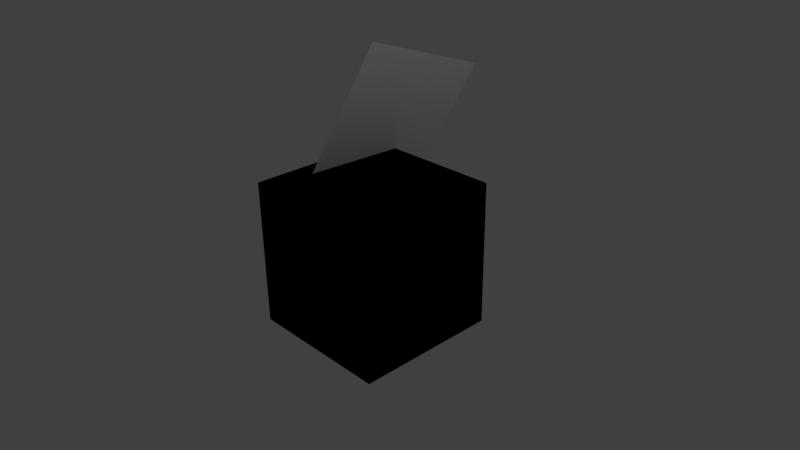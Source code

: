 # Source: test.blend  (saved by Blender 2.77.0; exported with 4.5.12 LTS)
import bpy
from mathutils import Matrix  # noqa: F401  (used for matrix-valued properties, if any)

bpy.ops.wm.read_factory_settings(use_empty=True)
scene = bpy.context.scene
scene.name = 'Scene'

# ---- collections
col_collection_1 = bpy.data.collections.new('Collection 1'); scene.collection.children.link(col_collection_1)

# ---- world
world_world = bpy.data.worlds.new('World'); scene.world = world_world
world_world.color = (0.05088, 0.05088, 0.05088)
world_world.use_sun_shadow = False
world_world.sun_shadow_jitter_overblur = 0.0
world_world.cycles.sampling_method = 'MANUAL'

# ---- cameras
cam_camera = bpy.data.cameras.new('Camera')
cam_camera.clip_end = 100.0
cam_camera.lens = 35.0
cam_camera.sensor_width = 32.0
cam_camera.sensor_height = 18.0
cam_camera.ortho_scale = 7.314
cam_camera.dof.focus_distance = 0.0
cam_camera.dof.aperture_fstop = 128.0

# ---- lights
light_lamp = bpy.data.lights.new('Lamp', 'POINT')
light_lamp.transmission_factor = 0.0
light_lamp.cutoff_distance = 30.0
light_lamp.energy = 100.0
light_lamp.shadow_buffer_clip_start = 1.001
light_lamp.shadow_soft_size = 0.1
light_lamp.shadow_maximum_resolution = 0.006
light_lamp.use_absolute_resolution = True

# ---- meshes
me_result_mesh = bpy.data.meshes.new('RESULT_MESH')
me_result_mesh.from_pydata([(-1.0, 1.0, 1.0), (-1.0, -1.0, -1.0), (-1.0, -1.0, 1.0), (1.0, 1.0, 1.0), (-1.0, 1.0, -1.0), (-1.0, 1.0, 1.0), (1.0, -1.0, 1.0), (1.0, 1.0, -1.0), (1.0, 1.0, 1.0), (-1.0, -1.0, 1.0), (1.0, -1.0, -1.0), (1.0, -1.0, 1.0), (-1.0, 1.0, -1.0), (1.0, -1.0, -1.0), (-1.0, -1.0, -1.0), (1.0, 1.0, 1.0), (-1.0, -1.0, 1.0), (1.0, -1.0, 1.0), (-1.0, 1.0, 1.0), (-1.0, 1.0, -1.0), (-1.0, -1.0, -1.0), (1.0, 1.0, 1.0), (1.0, 1.0, -1.0), (-1.0, 1.0, -1.0), (1.0, -1.0, 1.0), (1.0, -1.0, -1.0), (1.0, 1.0, -1.0), (-1.0, -1.0, 1.0), (-1.0, -1.0, -1.0), (1.0, -1.0, -1.0), (-1.0, 1.0, -1.0), (1.0, 1.0, -1.0), (1.0, -1.0, -1.0), (1.0, 1.0, 1.0), (-1.0, 1.0, 1.0), (-1.0, -1.0, 1.0)], [], [(0, 1, 2), (3, 4, 5), (6, 7, 8), (9, 10, 11), (12, 13, 14), (15, 16, 17), (18, 19, 20), (21, 22, 23), (24, 25, 26), (27, 28, 29), (30, 31, 32), (33, 34, 35)])
me_result_mesh.use_remesh_preserve_volume = False
me_result_mesh.use_remesh_preserve_attributes = False
me_result_mesh.use_mirror_vertex_groups = False
me_result_mesh.update()
me_plane = bpy.data.meshes.new('Plane')
me_plane.from_pydata([(-1.0, -1.0, 0.0), (1.0, -1.0, 0.0), (-1.0, 1.0, 0.0), (1.0, 1.0, 0.0)], [], [(0, 1, 3, 2)])
me_plane.use_remesh_preserve_volume = False
me_plane.use_remesh_preserve_attributes = False
me_plane.use_mirror_vertex_groups = False
me_plane.update()
me_cube = bpy.data.meshes.new('Cube')
me_cube.from_pydata([(-1.0, -1.0, -1.0), (-1.0, -1.0, 1.0), (-1.0, 1.0, -1.0), (-1.0, 1.0, 1.0), (1.0, -1.0, -1.0), (1.0, -1.0, 1.0), (1.0, 1.0, -1.0), (1.0, 1.0, 1.0)], [], [(1, 3, 2, 0), (3, 7, 6, 2), (7, 5, 4, 6), (5, 1, 0, 4), (0, 2, 6, 4), (5, 7, 3, 1)])
me_cube.use_remesh_preserve_volume = False
me_cube.use_remesh_preserve_attributes = False
me_cube.use_mirror_vertex_groups = False
me_cube.update()

# ---- objects
ob_result = bpy.data.objects.new('RESULT', me_result_mesh)
ob_plane = bpy.data.objects.new('PLANE', me_plane)
ob_cube = bpy.data.objects.new('Cube', me_cube)
ob_lamp = bpy.data.objects.new('Lamp', light_lamp)
ob_camera = bpy.data.objects.new('Camera', cam_camera)

# ---- transforms, parenting, visibility, modifiers, constraints
ob_result.location = (0.0, 0.0, 0.0)
ob_result.lineart.crease_threshold = 0.0
ob_plane.location = (-0.5202, 0.8747, 1.45)
ob_plane.rotation_euler = (-2.279, 1.124, -2.301)
ob_plane.lineart.crease_threshold = 0.0
ob_cube.location = (0.0, 0.0, 0.0)
ob_cube.hide_viewport = True
ob_cube.lineart.crease_threshold = 0.0
ob_lamp.location = (4.076, 1.005, 5.904)
ob_lamp.rotation_euler = (0.6503, 0.05522, 1.866)
ob_lamp.lock_rotations_4d = False
ob_lamp.empty_display_type = 'ARROWS'
ob_lamp.color = (0.0, 0.0, 0.0, 0.0)
ob_lamp.lineart.crease_threshold = 0.0
ob_camera.location = (7.481, -6.508, 5.344)
ob_camera.rotation_euler = (1.109, 0.01082, 0.8149)
ob_camera.lock_rotations_4d = False
ob_camera.empty_display_type = 'ARROWS'
ob_camera.color = (0.0, 0.0, 0.0, 0.0)
ob_camera.display_type = 'WIRE'
ob_camera.lineart.crease_threshold = 0.0

# ---- collection membership
col_collection_1.objects.link(ob_result)
col_collection_1.objects.link(ob_plane)
col_collection_1.objects.link(ob_cube)
col_collection_1.objects.link(ob_lamp)
col_collection_1.objects.link(ob_camera)

# ---- scene / render settings (as saved in the file)
scene.camera = ob_camera
scene.frame_start = 1; scene.frame_end = 250; scene.frame_set(1)
scene.render.engine = 'BLENDER_EEVEE_NEXT'
scene.render.resolution_percentage = 50
scene.render.dither_intensity = 0.0
scene.cycles.use_denoising = False
scene.cycles.samples = 128
scene.cycles.sampling_pattern = 'TABULATED_SOBOL'
scene.cycles.light_sampling_threshold = 0.0
scene.cycles.use_adaptive_sampling = False
scene.cycles.use_light_tree = False
scene.cycles.blur_glossy = 0.0
scene.cycles.sample_clamp_indirect = 0.0
scene.view_settings.view_transform = 'Standard'
bpy.context.view_layer.update()
